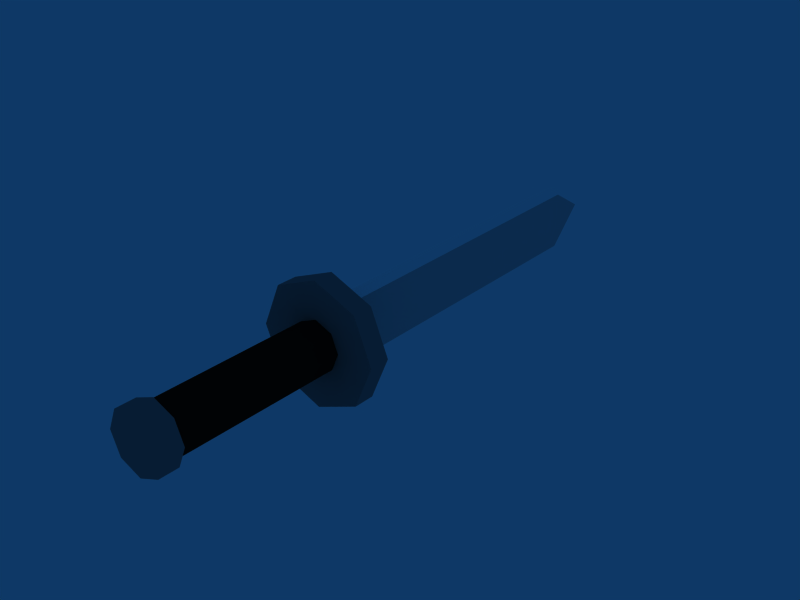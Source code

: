 # Source: ThrowKnifeProj.blend  (saved by Blender 2.49.2; exported with 4.5.12 LTS)
import bpy
from mathutils import Matrix  # noqa: F401  (used for matrix-valued properties, if any)

bpy.ops.wm.read_factory_settings(use_empty=True)
scene = bpy.context.scene
scene.name = 'Scene'

# ---- collections
col_collection_1 = bpy.data.collections.new('Collection 1'); scene.collection.children.link(col_collection_1)

# ---- materials (node trees are filled in below, after node groups)
mat_black = bpy.data.materials.new('black')
mat_black.alpha_threshold = 0.0
mat_black.diffuse_color = (0.05, 0.05, 0.05, 1.0)
mat_black.roughness = 0.5
mat_black.line_color = (0.0, 0.0, 0.0, 1.0)
mat_gray50 = bpy.data.materials.new('gray50')
mat_gray50.alpha_threshold = 0.0
mat_gray50.diffuse_color = (0.5, 0.5, 0.5, 1.0)
mat_gray50.roughness = 0.5
mat_gray50.line_color = (0.0, 0.0, 0.0, 1.0)
mat_gray75 = bpy.data.materials.new('gray75')
mat_gray75.alpha_threshold = 0.0
mat_gray75.diffuse_color = (0.75, 0.75, 0.75, 1.0)
mat_gray75.roughness = 0.5
mat_gray75.line_color = (0.0, 0.0, 0.0, 1.0)
mat_whitecheck = bpy.data.materials.new('whiteCheck')
mat_whitecheck.alpha_threshold = 0.0
mat_whitecheck.diffuse_color = (1.0, 1.0, 1.0, 1.0)
mat_whitecheck.roughness = 0.5
mat_whitecheck.line_color = (0.0, 0.0, 0.0, 1.0)

# ---- material node trees

# ---- world
world_world = bpy.data.worlds.new('World'); scene.world = world_world
world_world.color = (0.05656, 0.2208, 0.4)
world_world.use_sun_shadow = False
world_world.sun_shadow_jitter_overblur = 0.0
world_world.cycles.sampling_method = 'MANUAL'
world_world.cycles.sample_map_resolution = 256

# ---- meshes
me_knife = bpy.data.meshes.new('Knife')
me_knife.from_pydata([(0.0675, -2.028e-08, -0.8371), (0.04773, -0.04773, -0.8371), (3.066e-09, -0.0675, -0.8371), (-0.04773, -0.04773, -0.8371), (-0.0675, -7.243e-09, -0.8371), (-0.04773, 0.04773, -0.8371), (-2.868e-10, 0.0675, -0.8371), (0.04773, 0.04773, -0.8371), (0.0675, -2.028e-08, -0.7931), (0.04773, -0.04773, -0.7931), (3.066e-09, -0.0675, -0.7931), (-0.04773, -0.04773, -0.7931), (-0.0675, -7.243e-09, -0.7931), (-0.04773, 0.04773, -0.7931), (-2.868e-10, 0.0675, -0.7931), (0.04773, 0.04773, -0.7931), (0.054, -1.842e-08, -0.4181), (0.03818, -0.03818, -0.4181), (3.066e-09, -0.054, -0.4181), (-0.03818, -0.03818, -0.4181), (-0.054, -7.243e-09, -0.4181), (-0.03818, 0.03818, -0.4181), (-2.868e-10, 0.054, -0.4181), (0.03818, 0.03818, -0.4181), (0.054, -1.842e-08, -0.7931), (0.03818, -0.03818, -0.7931), (3.066e-09, -0.054, -0.7931), (-0.03818, -0.03818, -0.7931), (-0.054, -7.243e-09, -0.7931), (-0.03818, 0.03818, -0.7931), (-2.868e-10, 0.054, -0.7931), (0.03818, 0.03818, -0.7931), (0.135, -3.937e-08, -0.4181), (0.09546, 0.09546, -0.4181), (0.09546, -0.09546, -0.4181), (1.016e-08, -0.135, -0.4181), (-0.09546, -0.09546, -0.4181), (-0.135, -1.143e-08, -0.4181), (-0.09546, 0.09546, -0.4181), (1.782e-09, 0.135, -0.4181), (0.135, -3.937e-08, -0.372), (0.09546, 0.09546, -0.372), (0.09546, -0.09546, -0.372), (1.016e-08, -0.135, -0.372), (-0.09546, -0.09546, -0.372), (-0.135, -1.143e-08, -0.372), (-0.09546, 0.09546, -0.372), (1.782e-09, 0.135, -0.372), (0.01909, -0.0648, -0.372), (0.01909, 0.0648, -0.372), (-0.01909, -0.0648, -0.372), (-0.01909, 0.0648, -0.372), (-1.863e-09, 0.0748, -0.372), (1.863e-09, -0.0748, -0.372), (0.01909, -0.0648, 0.372), (0.01909, 0.0648, 0.372), (-0.01909, -0.0648, 0.372), (-0.01909, 0.0648, 0.372), (-1.863e-09, 0.0748, 0.372), (1.863e-09, -0.0748, 0.372), (0.0, 2.07e-09, 0.486)], [], [(7, 0, 6), (4, 2, 3), (5, 1, 2, 4), (6, 0, 1, 5), (8, 0, 7, 15), (1, 0, 8, 9), (9, 10, 2, 1), (10, 11, 3, 2), (11, 12, 4, 3), (12, 13, 5, 4), (13, 14, 6, 5), (14, 15, 7, 6), (15, 31, 24, 8), (24, 25, 9, 8), (25, 26, 10, 9), (26, 27, 11, 10), (27, 28, 12, 11), (28, 29, 13, 12), (29, 30, 14, 13), (30, 31, 15, 14), (31, 23, 16, 24), (25, 24, 16, 17), (26, 25, 17, 18), (27, 26, 18, 19), (28, 27, 19, 20), (29, 28, 20, 21), (30, 29, 21, 22), (31, 30, 22, 23), (16, 23, 33, 32), (17, 16, 32, 34), (18, 17, 34, 35), (19, 18, 35, 36), (20, 19, 36, 37), (21, 20, 37, 38), (22, 21, 38, 39), (23, 22, 39, 33), (32, 33, 41, 40), (34, 32, 40, 42), (35, 34, 42, 43), (36, 35, 43, 44), (37, 36, 44, 45), (38, 37, 45, 46), (39, 38, 46, 47), (33, 39, 47, 41), (42, 47, 46, 43), (40, 41, 47, 42), (43, 46, 45, 44), (49, 48, 54, 55), (51, 50, 56, 57), (52, 51, 57, 58), (49, 52, 58, 55), (53, 50, 56, 59), (53, 48, 54, 59), (54, 60, 55), (54, 59, 60), (56, 60, 59), (56, 57, 60), (57, 58, 60), (55, 60, 58)])
me_knife.polygons.foreach_set('material_index', [1, 1, 1, 1, 1, 1, 1, 1, 1, 1, 1, 1, 1, 1, 1, 1, 1, 1, 1, 1, 0, 0, 0, 0, 0, 0, 0, 0, 1, 1, 1, 1, 1, 1, 1, 1, 1, 1, 1, 1, 1, 1, 1, 1, 1, 1, 1, 2, 2, 3, 3, 3, 3, 2, 3, 3, 2, 3, 3])
me_knife.materials.append(mat_black)
me_knife.materials.append(mat_gray50)
me_knife.materials.append(mat_gray75)
me_knife.materials.append(mat_whitecheck)
me_knife.use_remesh_preserve_volume = False
me_knife.use_remesh_preserve_attributes = False
me_knife.use_mirror_vertex_groups = False
me_knife.update()

# ---- objects
ob_knife = bpy.data.objects.new('Knife', me_knife)

# ---- transforms, parenting, visibility, modifiers, constraints
ob_knife.location = (0.0, 0.0, 0.0)
ob_knife.rotation_euler = (4.712, -0.0, 0.0)
ob_knife.lock_rotations_4d = False
ob_knife.empty_display_type = 'ARROWS'
ob_knife.lineart.crease_threshold = 0.0

# ---- collection membership
col_collection_1.objects.link(ob_knife)

# ---- scene / render settings (as saved in the file)
scene.frame_start = 1; scene.frame_end = 250; scene.frame_set(15)
scene.render.engine = 'BLENDER_EEVEE_NEXT'
scene.render.image_settings.file_format = 'JPEG'
scene.render.image_settings.color_mode = 'RGB'
scene.render.image_settings.compression = 90
scene.render.resolution_x = 800
scene.render.resolution_y = 600
scene.render.pixel_aspect_x = 100.0
scene.render.pixel_aspect_y = 100.0
scene.render.fps = 25
scene.render.dither_intensity = 0.0
scene.render.use_compositing = False
scene.render.use_sequencer = False
scene.render.bake_margin = 2
scene.render.bake_bias = 0.0
scene.render.use_stamp_time = False
scene.render.use_stamp_date = False
scene.render.use_stamp_frame = False
scene.render.use_stamp_camera = False
scene.render.use_stamp_scene = False
scene.render.use_stamp_filename = False
scene.render.use_stamp_render_time = False
scene.render.stamp_font_size = 0
scene.cycles.use_denoising = False
scene.cycles.samples = 10
scene.cycles.sampling_pattern = 'TABULATED_SOBOL'
scene.cycles.light_sampling_threshold = 0.0
scene.cycles.use_adaptive_sampling = False
scene.cycles.use_light_tree = False
scene.cycles.blur_glossy = 0.0
scene.cycles.volume_bounces = 1
scene.cycles.pixel_filter_type = 'GAUSSIAN'
scene.cycles.sample_clamp_indirect = 0.0
scene.view_settings.view_transform = 'Raw'
bpy.context.view_layer.update()

# ---- added for rendering (the .blend has no active camera): camera
cam_auto = bpy.data.cameras.new('AutoCamera')
cam_auto.lens = 50.0
cam_auto.sensor_width = 36.0
cam_auto.clip_end = 1000.0
ob_auto_camera = bpy.data.objects.new('AutoCamera', cam_auto)
scene.collection.objects.link(ob_auto_camera)
ob_auto_camera.location = (1.27413, -1.70451, 1.0193)
ob_auto_camera.rotation_euler = (1.09748, -7.21219e-08, 0.694738)
scene.camera = ob_auto_camera
bpy.context.view_layer.update()
